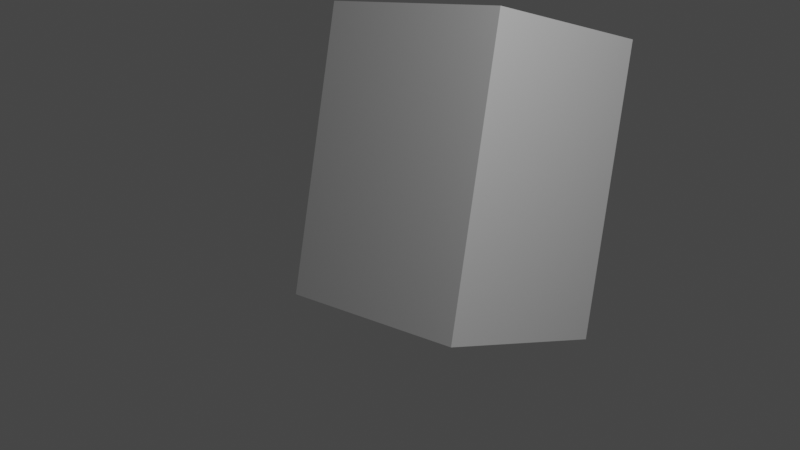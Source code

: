 # Source: lab1.blend  (saved by Blender 3.3.6; exported with 4.5.12 LTS)
import bpy
from mathutils import Matrix  # noqa: F401  (used for matrix-valued properties, if any)

bpy.ops.wm.read_factory_settings(use_empty=True)
scene = bpy.context.scene
scene.name = 'Scene'

# ---- collections
col_collection = bpy.data.collections.new('Collection'); scene.collection.children.link(col_collection)

# ---- materials (node trees are filled in below, after node groups)
mat_material = bpy.data.materials.new('Material')
mat_material.alpha_threshold = 0.0
mat_material.use_transparent_shadow = False
mat_material.roughness = 0.5
mat_material.line_color = (0.0, 0.0, 0.0, 1.0)

# ---- material node trees
mat_material.use_nodes = True; mat_material.node_tree.nodes.clear()
_N = mat_material.node_tree.nodes; _L = mat_material.node_tree.links
n0 = _N.new('ShaderNodeOutputMaterial'); n0.name = 'Material Output'; n0.location = (300, 300)
n1 = _N.new('ShaderNodeBsdfPrincipled'); n1.name = 'Principled BSDF'; n1.location = (10, 300)
n1.distribution = 'GGX'
n1.subsurface_method = 'RANDOM_WALK_SKIN'
n1.inputs[3].default_value = 1.45
n1.inputs[27].default_value = (0.0, 0.0, 0.0, 1.0)
n1.inputs[28].default_value = 1.0
_L.new(n1.outputs[0], n0.inputs[0])
n0.is_active_output = True

# ---- world
world_world = bpy.data.worlds.new('World'); scene.world = world_world
world_world.use_nodes = True; world_world.node_tree.nodes.clear()
_N = world_world.node_tree.nodes; _L = world_world.node_tree.links
n0 = _N.new('ShaderNodeOutputWorld'); n0.name = 'World Output'; n0.location = (300, 300)
n1 = _N.new('ShaderNodeBackground'); n1.name = 'Background'; n1.location = (10, 300)
n1.inputs[0].default_value = (0.05088, 0.05088, 0.05088, 1.0)
_L.new(n1.outputs[0], n0.inputs[0])
n0.is_active_output = True
world_world.color = (0.05088, 0.05088, 0.05088)
world_world.use_sun_shadow = False
world_world.sun_shadow_jitter_overblur = 0.0

# ---- cameras
cam_camera = bpy.data.cameras.new('Camera')
cam_camera.clip_end = 100.0
cam_camera.ortho_scale = 7.314

# ---- lights
light_light = bpy.data.lights.new('Light', 'POINT')
light_light.transmission_factor = 0.0
light_light.energy = 1000.0
light_light.shadow_soft_size = 0.1
light_light.shadow_maximum_resolution = 0.006
light_light.use_absolute_resolution = True

# ---- meshes
me_cube = bpy.data.meshes.new('Cube')
me_cube.from_pydata([(1.0, 1.0, 1.0), (1.0, 1.0, -1.0), (1.0, -1.0, 1.0), (1.0, -1.0, -1.0), (-1.0, 1.0, 1.0), (-1.0, 1.0, -1.0), (-1.0, -1.0, 1.0), (-1.0, -1.0, -1.0)], [], [(0, 4, 6, 2), (3, 2, 6, 7), (7, 6, 4, 5), (5, 1, 3, 7), (1, 0, 2, 3), (5, 4, 0, 1)])
_uv = me_cube.uv_layers.new(name='UVMap')
_uv.uv.foreach_set('vector', [0.625, 0.5, 0.875, 0.5, 0.875, 0.75, 0.625, 0.75, 0.375, 0.75, 0.625, 0.75, 0.625, 1.0, 0.375, 1.0, 0.375, 0.0, 0.625, 0.0, 0.625, 0.25, 0.375, 0.25, 0.125, 0.5, 0.375, 0.5, 0.375, 0.75, 0.125, 0.75, 0.375, 0.5, 0.625, 0.5, 0.625, 0.75, 0.375, 0.75, 0.375, 0.25, 0.625, 0.25, 0.625, 0.5, 0.375, 0.5])
me_cube.materials.append(mat_material)
me_cube.use_mirror_vertex_groups = False
me_cube.update()

# ---- objects
ob_cube = bpy.data.objects.new('Cube', me_cube)
ob_light = bpy.data.objects.new('Light', light_light)
ob_camera = bpy.data.objects.new('Camera', cam_camera)

# ---- transforms, parenting, visibility, modifiers, constraints
ob_cube.location = (-2.0, 3.0, -1.0)
ob_cube.rotation_euler = (-0.3491, -0.1745, 0.0)
ob_cube.scale = (1.5, 1.3, 2.0)
ob_cube.lock_rotations_4d = False
ob_cube.empty_display_type = 'ARROWS'
ob_cube.lineart.crease_threshold = 0.0
ob_light.location = (4.076, 1.005, 5.904)
ob_light.rotation_euler = (0.6503, 0.05522, 1.866)
ob_light.lock_rotations_4d = False
ob_light.empty_display_type = 'ARROWS'
ob_light.color = (0.0, 0.0, 0.0, 0.0)
ob_light.lineart.crease_threshold = 0.0
ob_camera.location = (7.359, -6.926, 4.958)
ob_camera.rotation_euler = (1.109, 0.0, 0.8149)
ob_camera.lock_rotations_4d = False
ob_camera.empty_display_type = 'ARROWS'
ob_camera.color = (0.0, 0.0, 0.0, 0.0)
ob_camera.display_type = 'WIRE'
ob_camera.lineart.crease_threshold = 0.0

# ---- collection membership
col_collection.objects.link(ob_cube)
col_collection.objects.link(ob_light)
col_collection.objects.link(ob_camera)

# ---- scene / render settings (as saved in the file)
scene.camera = ob_camera
scene.frame_start = 1; scene.frame_end = 250; scene.frame_set(1)
scene.render.engine = 'BLENDER_EEVEE_NEXT'
scene.cycles.sampling_pattern = 'TABULATED_SOBOL'
scene.cycles.use_light_tree = False
scene.view_settings.view_transform = 'Filmic'
bpy.context.view_layer.update()
